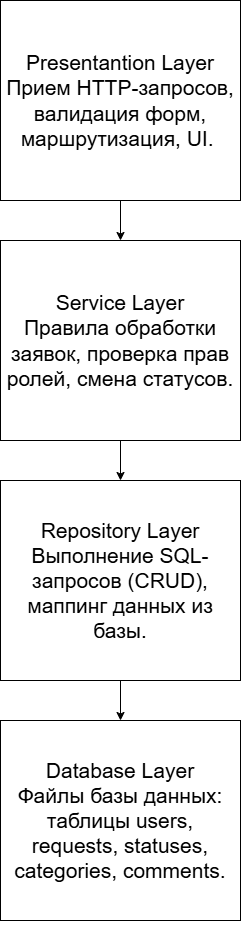

The diagram above was exported from draw.io. Its source (the exported page's mxGraphModel, read from the mxfile embedded in the PNG):
<mxGraphModel dx="2136" dy="1203" grid="1" gridSize="10" guides="1" tooltips="1" connect="1" arrows="1" fold="1" page="1" pageScale="1" pageWidth="827" pageHeight="1169" math="0" shadow="0">
  <root>
    <mxCell id="0" />
    <mxCell id="1" parent="0" />
    <mxCell id="-m8CNGtzSi-huFukZYoh-6" edge="1" parent="1" source="-m8CNGtzSi-huFukZYoh-1" style="edgeStyle=orthogonalEdgeStyle;rounded=0;orthogonalLoop=1;jettySize=auto;html=1;exitX=0.5;exitY=1;exitDx=0;exitDy=0;defaultLabelBackgroundColor=page;" target="-m8CNGtzSi-huFukZYoh-2">
      <mxGeometry relative="1" as="geometry" />
    </mxCell>
    <mxCell id="-m8CNGtzSi-huFukZYoh-1" parent="1" style="rounded=0;whiteSpace=wrap;html=1;" value="&lt;font style=&quot;font-size: 21px;&quot;&gt;Presentantion Layer&lt;br&gt;Прием HTTP-запросов, валидация форм, маршрутизация, UI.&amp;nbsp;&lt;/font&gt;" vertex="1">
      <mxGeometry height="200" width="240" x="280" y="120" as="geometry" />
    </mxCell>
    <mxCell id="-m8CNGtzSi-huFukZYoh-7" edge="1" parent="1" source="-m8CNGtzSi-huFukZYoh-2" style="edgeStyle=orthogonalEdgeStyle;rounded=0;orthogonalLoop=1;jettySize=auto;html=1;exitX=0.5;exitY=1;exitDx=0;exitDy=0;entryX=0.5;entryY=0;entryDx=0;entryDy=0;defaultLabelBackgroundColor=page;" target="-m8CNGtzSi-huFukZYoh-3">
      <mxGeometry relative="1" as="geometry" />
    </mxCell>
    <mxCell id="-m8CNGtzSi-huFukZYoh-2" parent="1" style="rounded=0;whiteSpace=wrap;html=1;" value="&lt;font style=&quot;font-size: 21px;&quot;&gt;Service Layer&lt;br&gt;Правила обработки заявок, проверка прав ролей, смена статусов.&lt;/font&gt;" vertex="1">
      <mxGeometry height="200" width="240" x="280" y="360" as="geometry" />
    </mxCell>
    <mxCell id="-m8CNGtzSi-huFukZYoh-8" edge="1" parent="1" source="-m8CNGtzSi-huFukZYoh-3" style="edgeStyle=orthogonalEdgeStyle;rounded=0;orthogonalLoop=1;jettySize=auto;html=1;exitX=0.5;exitY=1;exitDx=0;exitDy=0;entryX=0.5;entryY=0;entryDx=0;entryDy=0;defaultLabelBackgroundColor=page;" target="-m8CNGtzSi-huFukZYoh-4">
      <mxGeometry relative="1" as="geometry" />
    </mxCell>
    <mxCell id="-m8CNGtzSi-huFukZYoh-3" parent="1" style="rounded=0;whiteSpace=wrap;html=1;" value="&lt;font style=&quot;font-size: 21px;&quot;&gt;Repository Layer&lt;br&gt;Выполнение SQL-запросов (CRUD), маппинг данных из базы.&lt;/font&gt;" vertex="1">
      <mxGeometry height="200" width="240" x="280" y="600" as="geometry" />
    </mxCell>
    <mxCell id="-m8CNGtzSi-huFukZYoh-5" edge="1" parent="1" source="-m8CNGtzSi-huFukZYoh-4" style="edgeStyle=orthogonalEdgeStyle;rounded=0;orthogonalLoop=1;jettySize=auto;html=1;exitX=0.5;exitY=1;exitDx=0;exitDy=0;defaultLabelBackgroundColor=page;entryX=0.5;entryY=1;entryDx=0;entryDy=0;" target="-m8CNGtzSi-huFukZYoh-4">
      <mxGeometry relative="1" as="geometry">
        <mxPoint x="610" y="1140" as="targetPoint" />
      </mxGeometry>
    </mxCell>
    <mxCell id="-m8CNGtzSi-huFukZYoh-4" parent="1" style="rounded=0;whiteSpace=wrap;html=1;" value="&lt;font style=&quot;font-size: 21px;&quot;&gt;Database Layer&lt;br&gt;Файлы базы данных: таблицы users, requests, statuses, categories, comments.&lt;/font&gt;" vertex="1">
      <mxGeometry height="200" width="240" x="280" y="840" as="geometry" />
    </mxCell>
  </root>
</mxGraphModel>